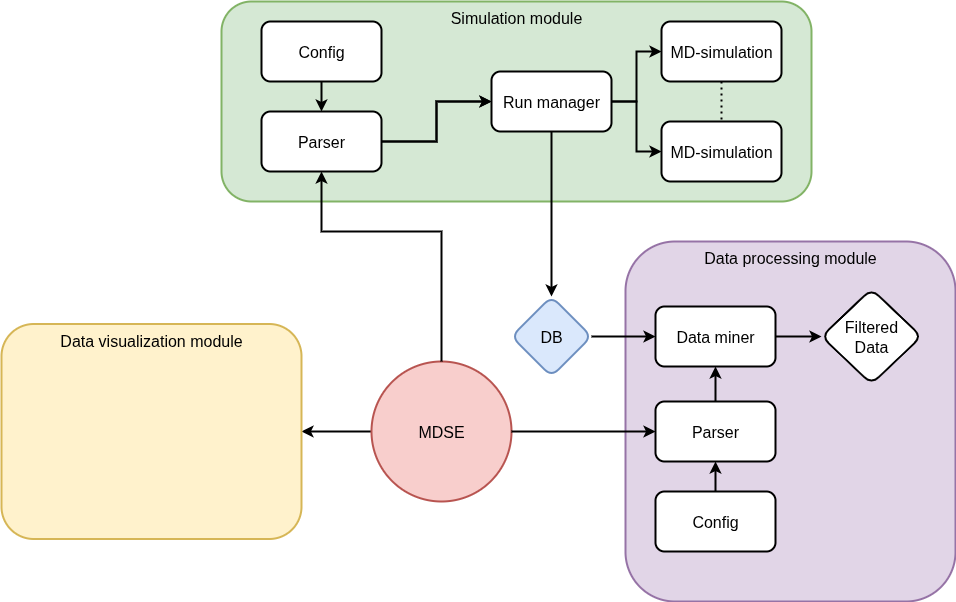

The diagram above was exported from draw.io. Its source (the exported page's mxGraphModel, read from the mxfile embedded in the PNG):
<mxGraphModel dx="2090" dy="1687" grid="1" gridSize="10" guides="1" tooltips="1" connect="1" arrows="1" fold="1" page="1" pageScale="1" pageWidth="827" pageHeight="1169" math="0" shadow="0">
  <root>
    <mxCell id="0" />
    <mxCell id="1" parent="0" />
    <mxCell id="1Iy7ojtDdH2qs43zt4S8-8" value="DB" style="rhombus;whiteSpace=wrap;html=1;rounded=1;fillColor=#dae8fc;strokeColor=#6c8ebf;strokeWidth=2;fontSize=16;" parent="1" vertex="1">
      <mxGeometry x="-30" y="245" width="80" height="80" as="geometry" />
    </mxCell>
    <mxCell id="X7jzohruwT3_SITMMlP7-1" style="edgeStyle=orthogonalEdgeStyle;rounded=0;orthogonalLoop=1;jettySize=auto;html=1;strokeWidth=2;" parent="1" source="1Iy7ojtDdH2qs43zt4S8-17" target="1Iy7ojtDdH2qs43zt4S8-40" edge="1">
      <mxGeometry relative="1" as="geometry" />
    </mxCell>
    <mxCell id="1Iy7ojtDdH2qs43zt4S8-17" value="MDSE" style="ellipse;whiteSpace=wrap;html=1;aspect=fixed;fillColor=#f8cecc;strokeColor=#b85450;strokeWidth=2;fontSize=16;" parent="1" vertex="1">
      <mxGeometry x="-170" y="310" width="140" height="140" as="geometry" />
    </mxCell>
    <mxCell id="1Iy7ojtDdH2qs43zt4S8-40" value="Data visualiz&lt;span style=&quot;background-color: transparent; color: light-dark(rgb(0, 0, 0), rgb(255, 255, 255));&quot;&gt;ation module&lt;/span&gt;" style="rounded=1;whiteSpace=wrap;html=1;fillColor=#fff2cc;strokeColor=#d6b656;verticalAlign=top;fontSize=16;strokeWidth=2;" parent="1" vertex="1">
      <mxGeometry x="-540" y="272.5" width="300" height="215" as="geometry" />
    </mxCell>
    <mxCell id="X7jzohruwT3_SITMMlP7-2" value="" style="group;strokeWidth=2;fontSize=16;" parent="1" vertex="1" connectable="0">
      <mxGeometry x="84" y="190" width="330" height="360" as="geometry" />
    </mxCell>
    <mxCell id="1Iy7ojtDdH2qs43zt4S8-20" value="Data processing module" style="rounded=1;whiteSpace=wrap;html=1;verticalAlign=top;fontSize=16;fillColor=#e1d5e7;strokeColor=#9673a6;strokeWidth=2;" parent="X7jzohruwT3_SITMMlP7-2" vertex="1">
      <mxGeometry width="330" height="360" as="geometry" />
    </mxCell>
    <mxCell id="1Iy7ojtDdH2qs43zt4S8-31" style="rounded=0;orthogonalLoop=1;jettySize=auto;html=1;edgeStyle=orthogonalEdgeStyle;strokeWidth=2;" parent="X7jzohruwT3_SITMMlP7-2" source="1Iy7ojtDdH2qs43zt4S8-8" target="1Iy7ojtDdH2qs43zt4S8-29" edge="1">
      <mxGeometry relative="1" as="geometry" />
    </mxCell>
    <mxCell id="1Iy7ojtDdH2qs43zt4S8-30" value="" style="edgeStyle=orthogonalEdgeStyle;rounded=0;orthogonalLoop=1;jettySize=auto;html=1;strokeWidth=2;" parent="X7jzohruwT3_SITMMlP7-2" source="1Iy7ojtDdH2qs43zt4S8-23" target="1Iy7ojtDdH2qs43zt4S8-29" edge="1">
      <mxGeometry relative="1" as="geometry" />
    </mxCell>
    <mxCell id="1Iy7ojtDdH2qs43zt4S8-23" value="Parser" style="rounded=1;whiteSpace=wrap;html=1;strokeWidth=2;fontSize=16;" parent="X7jzohruwT3_SITMMlP7-2" vertex="1">
      <mxGeometry x="30" y="160" width="120" height="60" as="geometry" />
    </mxCell>
    <mxCell id="1Iy7ojtDdH2qs43zt4S8-27" style="edgeStyle=orthogonalEdgeStyle;rounded=0;orthogonalLoop=1;jettySize=auto;html=1;strokeWidth=2;" parent="X7jzohruwT3_SITMMlP7-2" source="1Iy7ojtDdH2qs43zt4S8-26" target="1Iy7ojtDdH2qs43zt4S8-23" edge="1">
      <mxGeometry relative="1" as="geometry" />
    </mxCell>
    <mxCell id="1Iy7ojtDdH2qs43zt4S8-26" value="Config" style="rounded=1;whiteSpace=wrap;html=1;strokeWidth=2;fontSize=16;" parent="X7jzohruwT3_SITMMlP7-2" vertex="1">
      <mxGeometry x="30" y="250" width="120" height="60" as="geometry" />
    </mxCell>
    <mxCell id="1Iy7ojtDdH2qs43zt4S8-33" value="" style="edgeStyle=orthogonalEdgeStyle;rounded=0;orthogonalLoop=1;jettySize=auto;html=1;strokeWidth=2;" parent="X7jzohruwT3_SITMMlP7-2" source="1Iy7ojtDdH2qs43zt4S8-29" target="1Iy7ojtDdH2qs43zt4S8-32" edge="1">
      <mxGeometry relative="1" as="geometry" />
    </mxCell>
    <mxCell id="1Iy7ojtDdH2qs43zt4S8-29" value="Data mine&lt;span style=&quot;background-color: transparent; color: light-dark(rgb(0, 0, 0), rgb(255, 255, 255));&quot;&gt;r&lt;/span&gt;" style="whiteSpace=wrap;html=1;rounded=1;strokeWidth=2;fontSize=16;" parent="X7jzohruwT3_SITMMlP7-2" vertex="1">
      <mxGeometry x="30" y="65" width="120" height="60" as="geometry" />
    </mxCell>
    <mxCell id="1Iy7ojtDdH2qs43zt4S8-32" value="Filtered&lt;div&gt;Data&lt;/div&gt;" style="rhombus;whiteSpace=wrap;html=1;rounded=1;strokeWidth=2;fontSize=16;" parent="X7jzohruwT3_SITMMlP7-2" vertex="1">
      <mxGeometry x="196" y="47.5" width="100" height="95" as="geometry" />
    </mxCell>
    <mxCell id="X7jzohruwT3_SITMMlP7-3" value="" style="group;strokeWidth=2;fontSize=16;" parent="1" vertex="1" connectable="0">
      <mxGeometry x="-320" y="-50" width="590" height="200" as="geometry" />
    </mxCell>
    <mxCell id="1Iy7ojtDdH2qs43zt4S8-19" value="Simulation module" style="rounded=1;whiteSpace=wrap;html=1;verticalAlign=top;fontSize=16;fillColor=#d5e8d4;strokeColor=#82b366;strokeWidth=2;" parent="X7jzohruwT3_SITMMlP7-3" vertex="1">
      <mxGeometry width="590" height="200" as="geometry" />
    </mxCell>
    <mxCell id="1Iy7ojtDdH2qs43zt4S8-14" value="" style="edgeStyle=orthogonalEdgeStyle;rounded=0;orthogonalLoop=1;jettySize=auto;html=1;strokeWidth=2;" parent="X7jzohruwT3_SITMMlP7-3" source="1Iy7ojtDdH2qs43zt4S8-3" target="1Iy7ojtDdH2qs43zt4S8-13" edge="1">
      <mxGeometry relative="1" as="geometry" />
    </mxCell>
    <mxCell id="1Iy7ojtDdH2qs43zt4S8-3" value="Config" style="rounded=1;whiteSpace=wrap;html=1;strokeWidth=2;fontSize=16;" parent="X7jzohruwT3_SITMMlP7-3" vertex="1">
      <mxGeometry x="40" y="20" width="120" height="60" as="geometry" />
    </mxCell>
    <mxCell id="1Iy7ojtDdH2qs43zt4S8-7" value="" style="edgeStyle=orthogonalEdgeStyle;rounded=0;orthogonalLoop=1;jettySize=auto;html=1;strokeWidth=2;" parent="X7jzohruwT3_SITMMlP7-3" source="1Iy7ojtDdH2qs43zt4S8-4" target="1Iy7ojtDdH2qs43zt4S8-6" edge="1">
      <mxGeometry relative="1" as="geometry" />
    </mxCell>
    <mxCell id="1Iy7ojtDdH2qs43zt4S8-9" value="" style="edgeStyle=orthogonalEdgeStyle;rounded=0;orthogonalLoop=1;jettySize=auto;html=1;strokeWidth=2;" parent="X7jzohruwT3_SITMMlP7-3" source="1Iy7ojtDdH2qs43zt4S8-4" target="1Iy7ojtDdH2qs43zt4S8-8" edge="1">
      <mxGeometry relative="1" as="geometry" />
    </mxCell>
    <mxCell id="1Iy7ojtDdH2qs43zt4S8-12" style="edgeStyle=orthogonalEdgeStyle;rounded=0;orthogonalLoop=1;jettySize=auto;html=1;strokeWidth=2;" parent="X7jzohruwT3_SITMMlP7-3" source="1Iy7ojtDdH2qs43zt4S8-4" target="1Iy7ojtDdH2qs43zt4S8-10" edge="1">
      <mxGeometry relative="1" as="geometry" />
    </mxCell>
    <mxCell id="1Iy7ojtDdH2qs43zt4S8-4" value="Run manager" style="whiteSpace=wrap;html=1;rounded=1;strokeWidth=2;fontSize=16;" parent="X7jzohruwT3_SITMMlP7-3" vertex="1">
      <mxGeometry x="270" y="70" width="120" height="60" as="geometry" />
    </mxCell>
    <mxCell id="1Iy7ojtDdH2qs43zt4S8-11" value="" style="edgeStyle=orthogonalEdgeStyle;rounded=0;orthogonalLoop=1;jettySize=auto;html=1;endArrow=none;startFill=0;dashed=1;dashPattern=1 2;strokeWidth=2;" parent="X7jzohruwT3_SITMMlP7-3" source="1Iy7ojtDdH2qs43zt4S8-6" target="1Iy7ojtDdH2qs43zt4S8-10" edge="1">
      <mxGeometry relative="1" as="geometry" />
    </mxCell>
    <mxCell id="1Iy7ojtDdH2qs43zt4S8-6" value="MD-simulation" style="whiteSpace=wrap;html=1;rounded=1;strokeWidth=2;fontSize=16;" parent="X7jzohruwT3_SITMMlP7-3" vertex="1">
      <mxGeometry x="440" y="20" width="120" height="60" as="geometry" />
    </mxCell>
    <mxCell id="1Iy7ojtDdH2qs43zt4S8-10" value="MD-simulation" style="whiteSpace=wrap;html=1;rounded=1;strokeWidth=2;fontSize=16;" parent="X7jzohruwT3_SITMMlP7-3" vertex="1">
      <mxGeometry x="440" y="120" width="120" height="60" as="geometry" />
    </mxCell>
    <mxCell id="1Iy7ojtDdH2qs43zt4S8-15" style="edgeStyle=orthogonalEdgeStyle;rounded=0;orthogonalLoop=1;jettySize=auto;html=1;strokeWidth=2;" parent="X7jzohruwT3_SITMMlP7-3" source="1Iy7ojtDdH2qs43zt4S8-13" target="1Iy7ojtDdH2qs43zt4S8-4" edge="1">
      <mxGeometry relative="1" as="geometry" />
    </mxCell>
    <mxCell id="1Iy7ojtDdH2qs43zt4S8-16" value="" style="edgeStyle=orthogonalEdgeStyle;rounded=0;orthogonalLoop=1;jettySize=auto;html=1;strokeWidth=2;" parent="X7jzohruwT3_SITMMlP7-3" source="1Iy7ojtDdH2qs43zt4S8-13" target="1Iy7ojtDdH2qs43zt4S8-4" edge="1">
      <mxGeometry relative="1" as="geometry" />
    </mxCell>
    <mxCell id="1Iy7ojtDdH2qs43zt4S8-13" value="Parser" style="whiteSpace=wrap;html=1;rounded=1;strokeWidth=2;fontSize=16;" parent="X7jzohruwT3_SITMMlP7-3" vertex="1">
      <mxGeometry x="40" y="110" width="120" height="60" as="geometry" />
    </mxCell>
    <mxCell id="1Iy7ojtDdH2qs43zt4S8-18" style="edgeStyle=orthogonalEdgeStyle;rounded=0;orthogonalLoop=1;jettySize=auto;html=1;strokeWidth=2;" parent="1" source="1Iy7ojtDdH2qs43zt4S8-17" target="1Iy7ojtDdH2qs43zt4S8-13" edge="1">
      <mxGeometry relative="1" as="geometry">
        <Array as="points">
          <mxPoint x="-210" y="180" />
          <mxPoint x="-300" y="180" />
        </Array>
      </mxGeometry>
    </mxCell>
    <mxCell id="1Iy7ojtDdH2qs43zt4S8-24" style="edgeStyle=orthogonalEdgeStyle;rounded=0;orthogonalLoop=1;jettySize=auto;html=1;strokeWidth=2;" parent="1" source="1Iy7ojtDdH2qs43zt4S8-17" target="1Iy7ojtDdH2qs43zt4S8-23" edge="1">
      <mxGeometry relative="1" as="geometry">
        <Array as="points">
          <mxPoint x="10" y="380" />
          <mxPoint x="10" y="380" />
        </Array>
      </mxGeometry>
    </mxCell>
  </root>
</mxGraphModel>